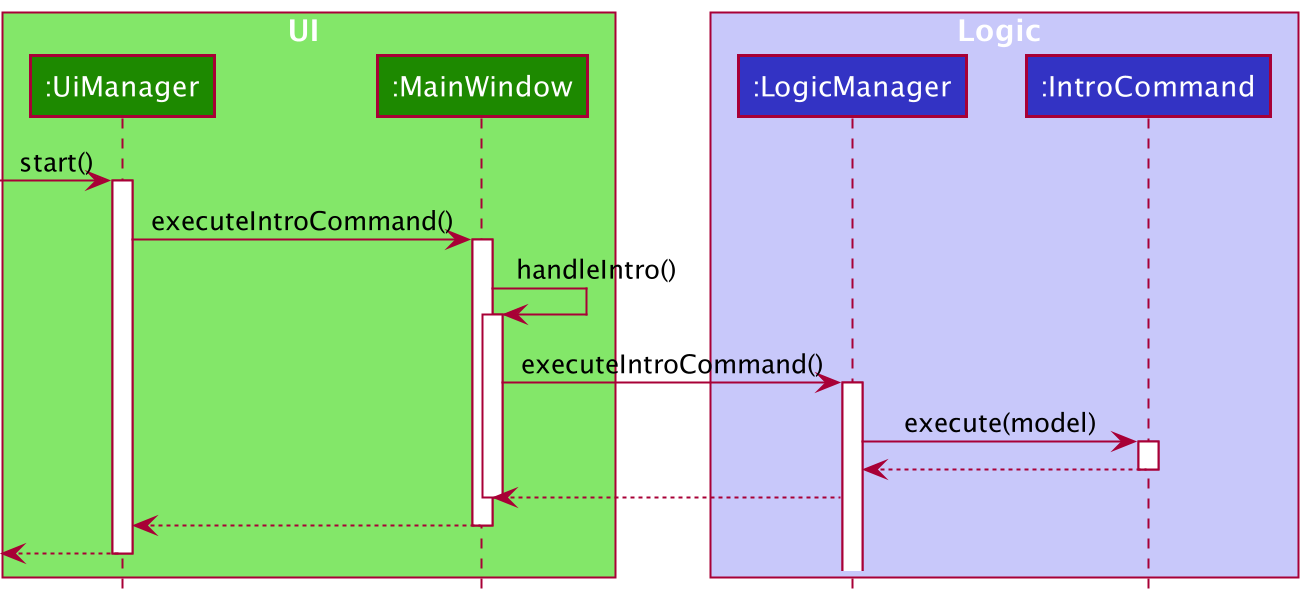

The diagram above was rendered by PlantUML. Its source (embedded in the PNG):
@startuml
!include style.puml

box UI UI_COLOR_T1
participant ":UiManager" as UiManager UI_COLOR
participant ":MainWindow" as MainWindow UI_COLOR
end box

box Logic LOGIC_COLOR_T1
participant ":LogicManager" as LogicManager LOGIC_COLOR
participant ":IntroCommand" as IntroCommand LOGIC_COLOR
end box

[-> UiManager : start()
activate UiManager

UiManager -> MainWindow : executeIntroCommand()
activate MainWindow

MainWindow -> MainWindow : handleIntro()
activate MainWindow

MainWindow -> LogicManager : executeIntroCommand()
activate LogicManager

LogicManager -> IntroCommand : execute(model)
activate IntroCommand

IntroCommand --> LogicManager :
deactivate IntroCommand

LogicManager --> MainWindow
deactivate MainWindow

MainWindow --> UiManager
deactivate MainWindow

UiManager -->[
deactivate UiManager

@enduml